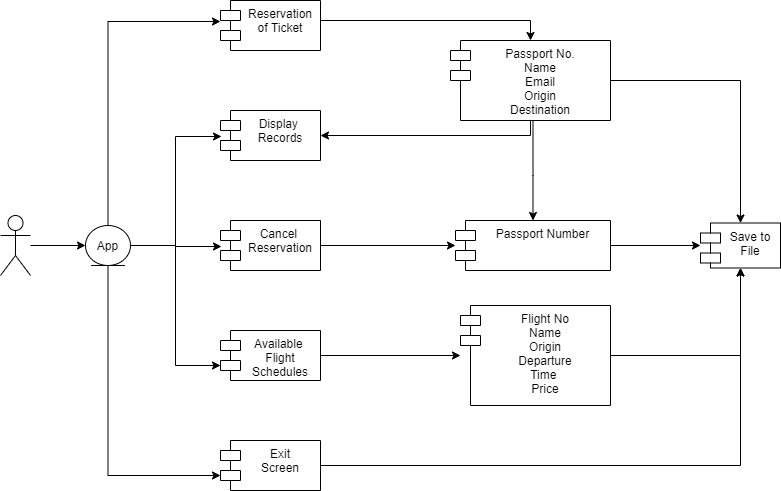

The diagram above was exported from draw.io. Its source (the exported page's mxGraphModel, read from the mxfile embedded in the PNG):
<mxGraphModel dx="942" dy="525" grid="1" gridSize="10" guides="1" tooltips="1" connect="1" arrows="1" fold="1" page="1" pageScale="1" pageWidth="850" pageHeight="1100" math="0" shadow="0">
  <root>
    <mxCell id="0" />
    <mxCell id="1" parent="0" />
    <mxCell id="bbok3H_jTUNH0f3Zn2BC-28" style="edgeStyle=orthogonalEdgeStyle;rounded=0;orthogonalLoop=1;jettySize=auto;html=1;entryX=0;entryY=0.5;entryDx=0;entryDy=0;fontColor=none;" edge="1" parent="1" source="bbok3H_jTUNH0f3Zn2BC-20" target="bbok3H_jTUNH0f3Zn2BC-27">
      <mxGeometry relative="1" as="geometry" />
    </mxCell>
    <mxCell id="bbok3H_jTUNH0f3Zn2BC-20" value="Actor" style="shape=umlActor;verticalLabelPosition=bottom;verticalAlign=top;html=1;outlineConnect=0;labelBackgroundColor=none;noLabel=1;fontColor=none;" vertex="1" parent="1">
      <mxGeometry x="50" y="285" width="30" height="60" as="geometry" />
    </mxCell>
    <mxCell id="bbok3H_jTUNH0f3Zn2BC-34" style="edgeStyle=orthogonalEdgeStyle;rounded=0;orthogonalLoop=1;jettySize=auto;html=1;fontColor=none;" edge="1" parent="1" source="bbok3H_jTUNH0f3Zn2BC-27">
      <mxGeometry relative="1" as="geometry">
        <mxPoint x="270" y="91" as="targetPoint" />
        <Array as="points">
          <mxPoint x="158" y="91" />
        </Array>
      </mxGeometry>
    </mxCell>
    <mxCell id="bbok3H_jTUNH0f3Zn2BC-35" style="edgeStyle=orthogonalEdgeStyle;rounded=0;orthogonalLoop=1;jettySize=auto;html=1;entryX=0.01;entryY=0.52;entryDx=0;entryDy=0;entryPerimeter=0;fontColor=none;" edge="1" parent="1" source="bbok3H_jTUNH0f3Zn2BC-27" target="bbok3H_jTUNH0f3Zn2BC-30">
      <mxGeometry relative="1" as="geometry">
        <Array as="points">
          <mxPoint x="225" y="315" />
          <mxPoint x="225" y="316" />
        </Array>
      </mxGeometry>
    </mxCell>
    <mxCell id="bbok3H_jTUNH0f3Zn2BC-36" style="edgeStyle=orthogonalEdgeStyle;rounded=0;orthogonalLoop=1;jettySize=auto;html=1;entryX=0;entryY=0;entryDx=0;entryDy=35;entryPerimeter=0;fontColor=none;" edge="1" parent="1" source="bbok3H_jTUNH0f3Zn2BC-27" target="bbok3H_jTUNH0f3Zn2BC-33">
      <mxGeometry relative="1" as="geometry">
        <Array as="points">
          <mxPoint x="158" y="545" />
        </Array>
      </mxGeometry>
    </mxCell>
    <mxCell id="bbok3H_jTUNH0f3Zn2BC-37" style="edgeStyle=orthogonalEdgeStyle;rounded=0;orthogonalLoop=1;jettySize=auto;html=1;entryX=0;entryY=0;entryDx=0;entryDy=35;entryPerimeter=0;fontColor=none;" edge="1" parent="1" source="bbok3H_jTUNH0f3Zn2BC-27" target="bbok3H_jTUNH0f3Zn2BC-31">
      <mxGeometry relative="1" as="geometry" />
    </mxCell>
    <mxCell id="bbok3H_jTUNH0f3Zn2BC-38" style="edgeStyle=orthogonalEdgeStyle;rounded=0;orthogonalLoop=1;jettySize=auto;html=1;entryX=0.01;entryY=0.52;entryDx=0;entryDy=0;entryPerimeter=0;fontColor=none;" edge="1" parent="1" source="bbok3H_jTUNH0f3Zn2BC-27" target="bbok3H_jTUNH0f3Zn2BC-32">
      <mxGeometry relative="1" as="geometry" />
    </mxCell>
    <mxCell id="bbok3H_jTUNH0f3Zn2BC-27" value="App" style="ellipse;shape=umlEntity;whiteSpace=wrap;html=1;labelBackgroundColor=none;fontColor=none;" vertex="1" parent="1">
      <mxGeometry x="135" y="295" width="45" height="40" as="geometry" />
    </mxCell>
    <mxCell id="bbok3H_jTUNH0f3Zn2BC-51" style="edgeStyle=orthogonalEdgeStyle;rounded=0;orthogonalLoop=1;jettySize=auto;html=1;entryX=0.5;entryY=0;entryDx=0;entryDy=0;fontColor=none;" edge="1" parent="1" source="bbok3H_jTUNH0f3Zn2BC-29" target="bbok3H_jTUNH0f3Zn2BC-40">
      <mxGeometry relative="1" as="geometry">
        <Array as="points">
          <mxPoint x="580" y="90" />
        </Array>
      </mxGeometry>
    </mxCell>
    <mxCell id="bbok3H_jTUNH0f3Zn2BC-29" value="Reservation &#10;of Ticket" style="shape=module;align=left;spacingLeft=20;align=center;verticalAlign=top;labelBackgroundColor=none;fontColor=none;" vertex="1" parent="1">
      <mxGeometry x="270" y="70" width="100" height="50" as="geometry" />
    </mxCell>
    <mxCell id="bbok3H_jTUNH0f3Zn2BC-53" style="edgeStyle=orthogonalEdgeStyle;rounded=0;orthogonalLoop=1;jettySize=auto;html=1;fontColor=none;" edge="1" parent="1" source="bbok3H_jTUNH0f3Zn2BC-30" target="bbok3H_jTUNH0f3Zn2BC-52">
      <mxGeometry relative="1" as="geometry" />
    </mxCell>
    <mxCell id="bbok3H_jTUNH0f3Zn2BC-30" value="Cancel &#10;Reservation" style="shape=module;align=left;spacingLeft=20;align=center;verticalAlign=top;labelBackgroundColor=none;fontColor=none;" vertex="1" parent="1">
      <mxGeometry x="270" y="290" width="100" height="50" as="geometry" />
    </mxCell>
    <mxCell id="bbok3H_jTUNH0f3Zn2BC-45" style="edgeStyle=orthogonalEdgeStyle;rounded=0;orthogonalLoop=1;jettySize=auto;html=1;fontColor=none;" edge="1" parent="1" source="bbok3H_jTUNH0f3Zn2BC-31" target="bbok3H_jTUNH0f3Zn2BC-44">
      <mxGeometry relative="1" as="geometry" />
    </mxCell>
    <mxCell id="bbok3H_jTUNH0f3Zn2BC-31" value="Available &#10;Flight&#10;Schedules" style="shape=module;align=left;spacingLeft=20;align=center;verticalAlign=top;labelBackgroundColor=none;fontColor=none;" vertex="1" parent="1">
      <mxGeometry x="270" y="400" width="100" height="50" as="geometry" />
    </mxCell>
    <mxCell id="bbok3H_jTUNH0f3Zn2BC-32" value="Display &#10;Records" style="shape=module;align=left;spacingLeft=20;align=center;verticalAlign=top;labelBackgroundColor=none;fontColor=none;" vertex="1" parent="1">
      <mxGeometry x="270" y="180" width="100" height="50" as="geometry" />
    </mxCell>
    <mxCell id="bbok3H_jTUNH0f3Zn2BC-57" style="edgeStyle=orthogonalEdgeStyle;rounded=0;orthogonalLoop=1;jettySize=auto;html=1;entryX=0.5;entryY=1;entryDx=0;entryDy=0;fontColor=none;" edge="1" parent="1" source="bbok3H_jTUNH0f3Zn2BC-33" target="bbok3H_jTUNH0f3Zn2BC-56">
      <mxGeometry relative="1" as="geometry" />
    </mxCell>
    <mxCell id="bbok3H_jTUNH0f3Zn2BC-33" value="Exit &#10;Screen" style="shape=module;align=left;spacingLeft=20;align=center;verticalAlign=top;labelBackgroundColor=none;fontColor=none;" vertex="1" parent="1">
      <mxGeometry x="270" y="510" width="100" height="50" as="geometry" />
    </mxCell>
    <mxCell id="bbok3H_jTUNH0f3Zn2BC-42" style="edgeStyle=orthogonalEdgeStyle;rounded=0;orthogonalLoop=1;jettySize=auto;html=1;entryX=1;entryY=0.5;entryDx=0;entryDy=0;fontColor=none;" edge="1" parent="1" source="bbok3H_jTUNH0f3Zn2BC-40" target="bbok3H_jTUNH0f3Zn2BC-32">
      <mxGeometry relative="1" as="geometry">
        <Array as="points">
          <mxPoint x="580" y="205" />
        </Array>
      </mxGeometry>
    </mxCell>
    <mxCell id="bbok3H_jTUNH0f3Zn2BC-54" style="edgeStyle=orthogonalEdgeStyle;rounded=0;orthogonalLoop=1;jettySize=auto;html=1;entryX=0.5;entryY=0;entryDx=0;entryDy=0;fontColor=none;" edge="1" parent="1" source="bbok3H_jTUNH0f3Zn2BC-40" target="bbok3H_jTUNH0f3Zn2BC-52">
      <mxGeometry relative="1" as="geometry">
        <Array as="points">
          <mxPoint x="583" y="245" />
        </Array>
      </mxGeometry>
    </mxCell>
    <mxCell id="bbok3H_jTUNH0f3Zn2BC-60" style="edgeStyle=orthogonalEdgeStyle;rounded=0;orthogonalLoop=1;jettySize=auto;html=1;entryX=0.5;entryY=0;entryDx=0;entryDy=0;fontColor=none;" edge="1" parent="1" source="bbok3H_jTUNH0f3Zn2BC-40" target="bbok3H_jTUNH0f3Zn2BC-56">
      <mxGeometry relative="1" as="geometry" />
    </mxCell>
    <mxCell id="bbok3H_jTUNH0f3Zn2BC-40" value="Passport No.&#10;Name&#10;Email&#10;Origin&#10;Destination" style="shape=module;align=left;spacingLeft=20;align=center;verticalAlign=top;labelBackgroundColor=none;fontColor=none;" vertex="1" parent="1">
      <mxGeometry x="500" y="110" width="160" height="80" as="geometry" />
    </mxCell>
    <mxCell id="bbok3H_jTUNH0f3Zn2BC-58" style="edgeStyle=orthogonalEdgeStyle;rounded=0;orthogonalLoop=1;jettySize=auto;html=1;fontColor=none;entryX=0.5;entryY=1;entryDx=0;entryDy=0;" edge="1" parent="1" source="bbok3H_jTUNH0f3Zn2BC-44" target="bbok3H_jTUNH0f3Zn2BC-56">
      <mxGeometry relative="1" as="geometry">
        <mxPoint x="840" y="350" as="targetPoint" />
        <Array as="points">
          <mxPoint x="790" y="425" />
        </Array>
      </mxGeometry>
    </mxCell>
    <mxCell id="bbok3H_jTUNH0f3Zn2BC-44" value="Flight No&#10;Name&#10;Origin&#10;Departure&#10;Time &#10;Price" style="shape=module;align=left;spacingLeft=20;align=center;verticalAlign=top;labelBackgroundColor=none;fontColor=none;" vertex="1" parent="1">
      <mxGeometry x="510" y="375" width="150" height="100" as="geometry" />
    </mxCell>
    <mxCell id="bbok3H_jTUNH0f3Zn2BC-61" style="edgeStyle=orthogonalEdgeStyle;rounded=0;orthogonalLoop=1;jettySize=auto;html=1;fontColor=none;" edge="1" parent="1" source="bbok3H_jTUNH0f3Zn2BC-52" target="bbok3H_jTUNH0f3Zn2BC-56">
      <mxGeometry relative="1" as="geometry" />
    </mxCell>
    <mxCell id="bbok3H_jTUNH0f3Zn2BC-52" value="Passport Number" style="shape=module;align=left;spacingLeft=20;align=center;verticalAlign=top;labelBackgroundColor=none;fontColor=none;" vertex="1" parent="1">
      <mxGeometry x="505" y="290" width="155" height="50" as="geometry" />
    </mxCell>
    <mxCell id="bbok3H_jTUNH0f3Zn2BC-56" value="Save to&#10;File" style="shape=module;align=left;spacingLeft=20;align=center;verticalAlign=top;labelBackgroundColor=none;fontColor=none;" vertex="1" parent="1">
      <mxGeometry x="750" y="292.5" width="80" height="45" as="geometry" />
    </mxCell>
  </root>
</mxGraphModel>